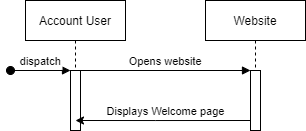

The diagram above was exported from draw.io. Its source (the exported page's mxGraphModel, read from the mxfile embedded in the PNG):
<mxGraphModel dx="1315" dy="659" grid="1" gridSize="10" guides="1" tooltips="1" connect="1" arrows="1" fold="1" page="1" pageScale="1" pageWidth="850" pageHeight="1100" math="0" shadow="0">
  <root>
    <mxCell id="0" />
    <mxCell id="1" parent="0" />
    <mxCell id="5AK2TYqEjqBKkbmutLje-1" value="Account User" style="shape=umlLifeline;perimeter=lifelinePerimeter;container=1;collapsible=0;recursiveResize=0;rounded=0;shadow=0;strokeWidth=1;" vertex="1" parent="1">
      <mxGeometry x="120" y="80" width="100" height="130" as="geometry" />
    </mxCell>
    <mxCell id="5AK2TYqEjqBKkbmutLje-2" value="" style="points=[];perimeter=orthogonalPerimeter;rounded=0;shadow=0;strokeWidth=1;" vertex="1" parent="5AK2TYqEjqBKkbmutLje-1">
      <mxGeometry x="45" y="70" width="10" height="60" as="geometry" />
    </mxCell>
    <mxCell id="5AK2TYqEjqBKkbmutLje-3" value="dispatch" style="verticalAlign=bottom;startArrow=oval;endArrow=block;startSize=8;shadow=0;strokeWidth=1;" edge="1" parent="5AK2TYqEjqBKkbmutLje-1" target="5AK2TYqEjqBKkbmutLje-2">
      <mxGeometry relative="1" as="geometry">
        <mxPoint x="-15" y="70" as="sourcePoint" />
      </mxGeometry>
    </mxCell>
    <mxCell id="5AK2TYqEjqBKkbmutLje-4" value="Website" style="shape=umlLifeline;perimeter=lifelinePerimeter;container=1;collapsible=0;recursiveResize=0;rounded=0;shadow=0;strokeWidth=1;" vertex="1" parent="1">
      <mxGeometry x="300" y="80" width="100" height="130" as="geometry" />
    </mxCell>
    <mxCell id="5AK2TYqEjqBKkbmutLje-5" value="" style="points=[];perimeter=orthogonalPerimeter;rounded=0;shadow=0;strokeWidth=1;" vertex="1" parent="5AK2TYqEjqBKkbmutLje-4">
      <mxGeometry x="45" y="70" width="10" height="60" as="geometry" />
    </mxCell>
    <mxCell id="5AK2TYqEjqBKkbmutLje-6" value="Opens website" style="verticalAlign=bottom;endArrow=block;entryX=0;entryY=0;shadow=0;strokeWidth=1;" edge="1" parent="1" source="5AK2TYqEjqBKkbmutLje-2" target="5AK2TYqEjqBKkbmutLje-5">
      <mxGeometry relative="1" as="geometry">
        <mxPoint x="275" y="160" as="sourcePoint" />
      </mxGeometry>
    </mxCell>
    <mxCell id="5AK2TYqEjqBKkbmutLje-10" style="edgeStyle=orthogonalEdgeStyle;rounded=0;orthogonalLoop=1;jettySize=auto;html=1;" edge="1" parent="1">
      <mxGeometry relative="1" as="geometry">
        <Array as="points">
          <mxPoint x="250.19" y="200" />
          <mxPoint x="250.19" y="200" />
        </Array>
        <mxPoint x="345.19000000000005" y="200.0000000000001" as="sourcePoint" />
        <mxPoint x="170.00034482758588" y="200.0000000000001" as="targetPoint" />
      </mxGeometry>
    </mxCell>
    <mxCell id="5AK2TYqEjqBKkbmutLje-11" value="&lt;font style=&quot;font-size: 11px&quot;&gt;Displays Welcome page&lt;/font&gt;" style="text;html=1;align=center;verticalAlign=middle;resizable=0;points=[];autosize=1;" vertex="1" parent="1">
      <mxGeometry x="195.19" y="180" width="130" height="20" as="geometry" />
    </mxCell>
  </root>
</mxGraphModel>